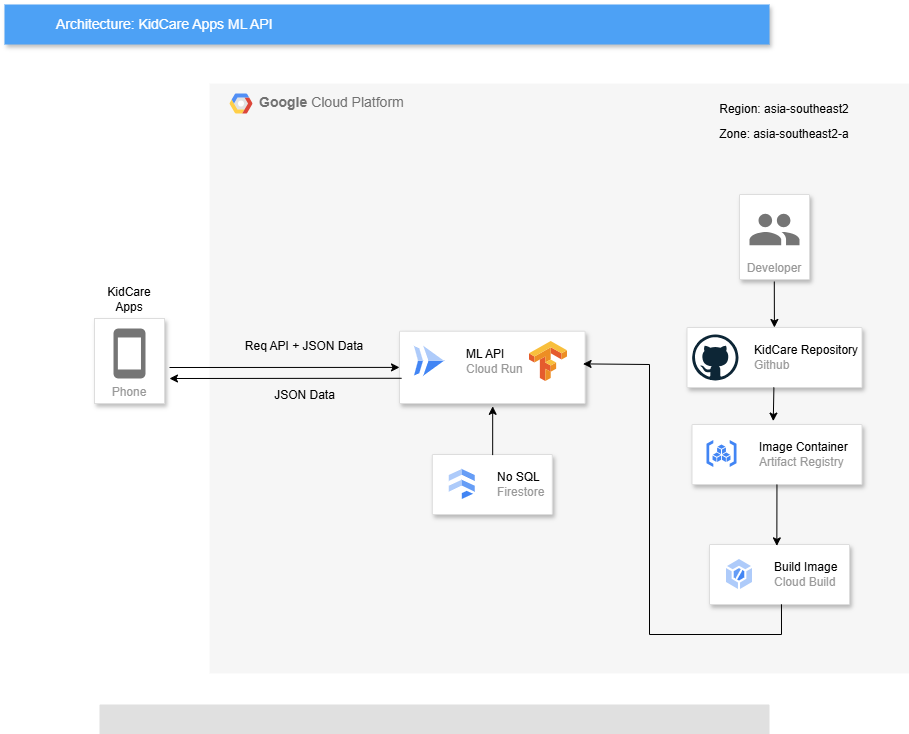

The diagram above was exported from draw.io. Its source (the exported page's mxGraphModel, read from the mxfile embedded in the PNG):
<mxGraphModel dx="1050" dy="557" grid="1" gridSize="10" guides="1" tooltips="1" connect="0" arrows="0" fold="1" page="1" pageScale="1" pageWidth="1169" pageHeight="827" background="none" math="0" shadow="0">
  <root>
    <mxCell id="0" />
    <mxCell id="1" parent="0" />
    <mxCell id="14" value="&lt;b&gt;Google &lt;/b&gt;Cloud Platform" style="fillColor=#F6F6F6;strokeColor=none;shadow=0;gradientColor=none;fontSize=14;align=left;spacing=10;fontColor=#717171;9E9E9E;verticalAlign=top;spacingTop=-4;fontStyle=0;spacingLeft=40;html=1;" parent="1" vertex="1">
      <mxGeometry x="290" y="119" width="700" height="590" as="geometry" />
    </mxCell>
    <mxCell id="15" value="" style="shape=mxgraph.gcp2.google_cloud_platform;fillColor=#F6F6F6;strokeColor=none;shadow=0;gradientColor=none;" parent="14" vertex="1">
      <mxGeometry width="23" height="20" relative="1" as="geometry">
        <mxPoint x="20" y="10" as="offset" />
      </mxGeometry>
    </mxCell>
    <mxCell id="V6orYs7BG0BCdgu5kYMg-29" value="" style="strokeColor=#dddddd;shadow=1;strokeWidth=1;rounded=1;absoluteArcSize=1;arcSize=2;" parent="14" vertex="1">
      <mxGeometry x="190" y="247.71" width="185.61" height="72.29" as="geometry" />
    </mxCell>
    <mxCell id="V6orYs7BG0BCdgu5kYMg-30" value="&lt;font color=&quot;#000000&quot;&gt;ML API&lt;/font&gt;&lt;br&gt;Cloud Run" style="editableCssRules=.*;html=1;fontColor=#999999;shape=image;verticalLabelPosition=middle;verticalAlign=middle;labelPosition=right;align=left;spacingLeft=20;part=1;points=[];imageAspect=0;image=data:image/svg+xml,(base64 omitted: 656 chars);" parent="V6orYs7BG0BCdgu5kYMg-29" vertex="1">
      <mxGeometry width="30" height="30" relative="1" as="geometry">
        <mxPoint x="15" y="15" as="offset" />
      </mxGeometry>
    </mxCell>
    <mxCell id="zDDBwbKSz6ZfDld1tFG1-50" value="" style="editableCssRules=.*;html=1;shape=image;verticalLabelPosition=bottom;labelBackgroundColor=#ffffff;verticalAlign=top;aspect=fixed;imageAspect=0;image=data:image/svg+xml,(base64 omitted: 916 chars);fontColor=default;" parent="V6orYs7BG0BCdgu5kYMg-29" vertex="1">
      <mxGeometry x="130" y="10.289999999999964" width="38" height="40" as="geometry" />
    </mxCell>
    <mxCell id="V6orYs7BG0BCdgu5kYMg-37" value="JSON Data" style="text;html=1;align=center;verticalAlign=middle;whiteSpace=wrap;rounded=0;rotation=0;" parent="14" vertex="1">
      <mxGeometry x="60" y="304" width="70.6" height="16" as="geometry" />
    </mxCell>
    <mxCell id="V6orYs7BG0BCdgu5kYMg-39" value="Req API + JSON Data" style="text;html=1;align=center;verticalAlign=middle;whiteSpace=wrap;rounded=0;rotation=0;" parent="14" vertex="1">
      <mxGeometry x="30.3" y="247.71" width="130" height="30" as="geometry" />
    </mxCell>
    <mxCell id="DkH_Es37i0EO8xft0x3P-16" value="Region: asia-southeast2" style="text;html=1;align=center;verticalAlign=middle;whiteSpace=wrap;rounded=0;" parent="14" vertex="1">
      <mxGeometry x="500" y="11" width="150" height="30" as="geometry" />
    </mxCell>
    <mxCell id="DkH_Es37i0EO8xft0x3P-17" value="Zone: asia-southeast2-a" style="text;html=1;align=center;verticalAlign=middle;whiteSpace=wrap;rounded=0;" parent="14" vertex="1">
      <mxGeometry x="505" y="41" width="140" height="19" as="geometry" />
    </mxCell>
    <mxCell id="zDDBwbKSz6ZfDld1tFG1-16" value="Developer" style="strokeColor=#dddddd;shadow=1;strokeWidth=1;rounded=1;absoluteArcSize=1;arcSize=2;labelPosition=center;verticalLabelPosition=middle;align=center;verticalAlign=bottom;spacingLeft=0;fontColor=#999999;fontSize=12;whiteSpace=wrap;spacingBottom=2;html=1;" parent="14" vertex="1">
      <mxGeometry x="530" y="111" width="70" height="85" as="geometry" />
    </mxCell>
    <mxCell id="zDDBwbKSz6ZfDld1tFG1-17" value="" style="sketch=0;dashed=0;connectable=0;html=1;fillColor=#757575;strokeColor=none;shape=mxgraph.gcp2.users;part=1;" parent="zDDBwbKSz6ZfDld1tFG1-16" vertex="1">
      <mxGeometry x="0.5" width="50" height="31.5" relative="1" as="geometry">
        <mxPoint x="-25" y="19.25" as="offset" />
      </mxGeometry>
    </mxCell>
    <mxCell id="zDDBwbKSz6ZfDld1tFG1-21" value="" style="strokeColor=#dddddd;shadow=1;strokeWidth=1;rounded=1;absoluteArcSize=1;arcSize=2;" parent="14" vertex="1">
      <mxGeometry x="477.5" y="244" width="175" height="60" as="geometry" />
    </mxCell>
    <mxCell id="zDDBwbKSz6ZfDld1tFG1-22" value="&lt;font color=&quot;#000000&quot;&gt;KidCare Repository&lt;/font&gt;&lt;br&gt;Github" style="editableCssRules=.*;html=1;fontColor=#999999;shape=image;verticalLabelPosition=middle;verticalAlign=middle;labelPosition=right;align=left;spacingLeft=20;part=1;points=[];imageAspect=0;image=data:image/svg+xml,(base64 omitted: 656 chars);" parent="zDDBwbKSz6ZfDld1tFG1-21" vertex="1">
      <mxGeometry width="30" height="30" relative="1" as="geometry">
        <mxPoint x="15" y="15" as="offset" />
      </mxGeometry>
    </mxCell>
    <mxCell id="zDDBwbKSz6ZfDld1tFG1-23" value="" style="dashed=0;outlineConnect=0;html=1;align=center;labelPosition=center;verticalLabelPosition=bottom;verticalAlign=top;shape=mxgraph.weblogos.github" parent="zDDBwbKSz6ZfDld1tFG1-21" vertex="1">
      <mxGeometry x="5.147058823529411" y="7" width="46.3235294117647" height="46" as="geometry" />
    </mxCell>
    <mxCell id="zDDBwbKSz6ZfDld1tFG1-24" value="" style="strokeColor=#dddddd;shadow=1;strokeWidth=1;rounded=1;absoluteArcSize=1;arcSize=2;" parent="14" vertex="1">
      <mxGeometry x="482.5" y="341" width="170" height="60" as="geometry" />
    </mxCell>
    <mxCell id="zDDBwbKSz6ZfDld1tFG1-25" value="&lt;font color=&quot;#000000&quot;&gt;Image Container&lt;/font&gt;&lt;br&gt;Artifact Registry" style="editableCssRules=.*;html=1;fontColor=#999999;shape=image;verticalLabelPosition=middle;verticalAlign=middle;labelPosition=right;align=left;spacingLeft=20;part=1;points=[];imageAspect=0;image=data:image/svg+xml,(base64 omitted: 1120 chars);" parent="zDDBwbKSz6ZfDld1tFG1-24" vertex="1">
      <mxGeometry width="30" height="27" relative="1" as="geometry">
        <mxPoint x="15" y="16" as="offset" />
      </mxGeometry>
    </mxCell>
    <mxCell id="zDDBwbKSz6ZfDld1tFG1-26" value="" style="strokeColor=#dddddd;shadow=1;strokeWidth=1;rounded=1;absoluteArcSize=1;arcSize=2;" parent="14" vertex="1">
      <mxGeometry x="500" y="461" width="140" height="60" as="geometry" />
    </mxCell>
    <mxCell id="zDDBwbKSz6ZfDld1tFG1-27" value="&lt;font color=&quot;#000000&quot;&gt;Build Image&lt;/font&gt;&lt;br&gt;Cloud Build" style="editableCssRules=.*;html=1;fontColor=#999999;shape=image;verticalLabelPosition=middle;verticalAlign=middle;labelPosition=right;align=left;spacingLeft=20;part=1;points=[];imageAspect=0;image=data:image/svg+xml,(base64 omitted: 928 chars);" parent="zDDBwbKSz6ZfDld1tFG1-26" vertex="1">
      <mxGeometry width="26" height="30" relative="1" as="geometry">
        <mxPoint x="17" y="15" as="offset" />
      </mxGeometry>
    </mxCell>
    <mxCell id="zDDBwbKSz6ZfDld1tFG1-28" value="" style="strokeColor=#dddddd;shadow=1;strokeWidth=1;rounded=1;absoluteArcSize=1;arcSize=2;" parent="14" vertex="1">
      <mxGeometry x="222.81" y="371" width="120" height="60" as="geometry" />
    </mxCell>
    <mxCell id="zDDBwbKSz6ZfDld1tFG1-29" value="&lt;font color=&quot;#000000&quot;&gt;No SQL&amp;nbsp;&lt;/font&gt;&lt;br&gt;Firestore" style="editableCssRules=.*;html=1;fontColor=#999999;shape=image;verticalLabelPosition=middle;verticalAlign=middle;labelPosition=right;align=left;spacingLeft=20;part=1;points=[];imageAspect=0;image=data:image/svg+xml,(base64 omitted: 848 chars);" parent="zDDBwbKSz6ZfDld1tFG1-28" vertex="1">
      <mxGeometry width="26" height="30" relative="1" as="geometry">
        <mxPoint x="17" y="15" as="offset" />
      </mxGeometry>
    </mxCell>
    <mxCell id="zDDBwbKSz6ZfDld1tFG1-40" value="" style="endArrow=classic;html=1;rounded=0;exitX=0.497;exitY=1.024;exitDx=0;exitDy=0;exitPerimeter=0;" parent="14" source="zDDBwbKSz6ZfDld1tFG1-16" target="zDDBwbKSz6ZfDld1tFG1-21" edge="1">
      <mxGeometry width="50" height="50" relative="1" as="geometry">
        <mxPoint x="460" y="231" as="sourcePoint" />
        <mxPoint x="510" y="181" as="targetPoint" />
      </mxGeometry>
    </mxCell>
    <mxCell id="zDDBwbKSz6ZfDld1tFG1-42" value="" style="endArrow=classic;html=1;rounded=0;entryX=0.478;entryY=-0.057;entryDx=0;entryDy=0;entryPerimeter=0;" parent="14" source="zDDBwbKSz6ZfDld1tFG1-21" target="zDDBwbKSz6ZfDld1tFG1-24" edge="1">
      <mxGeometry width="50" height="50" relative="1" as="geometry">
        <mxPoint x="440" y="381" as="sourcePoint" />
        <mxPoint x="490" y="331" as="targetPoint" />
      </mxGeometry>
    </mxCell>
    <mxCell id="zDDBwbKSz6ZfDld1tFG1-43" value="" style="endArrow=classic;html=1;rounded=0;entryX=0.481;entryY=0.023;entryDx=0;entryDy=0;entryPerimeter=0;" parent="14" source="zDDBwbKSz6ZfDld1tFG1-24" target="zDDBwbKSz6ZfDld1tFG1-26" edge="1">
      <mxGeometry width="50" height="50" relative="1" as="geometry">
        <mxPoint x="400" y="461" as="sourcePoint" />
        <mxPoint x="450" y="411" as="targetPoint" />
      </mxGeometry>
    </mxCell>
    <mxCell id="zDDBwbKSz6ZfDld1tFG1-44" value="" style="endArrow=classic;html=1;rounded=0;exitX=0.514;exitY=0.997;exitDx=0;exitDy=0;exitPerimeter=0;entryX=0.989;entryY=0.452;entryDx=0;entryDy=0;entryPerimeter=0;" parent="14" source="zDDBwbKSz6ZfDld1tFG1-26" target="V6orYs7BG0BCdgu5kYMg-29" edge="1">
      <mxGeometry width="50" height="50" relative="1" as="geometry">
        <mxPoint x="420" y="511" as="sourcePoint" />
        <mxPoint x="470" y="461" as="targetPoint" />
        <Array as="points">
          <mxPoint x="572" y="551" />
          <mxPoint x="440" y="551" />
          <mxPoint x="440" y="281" />
        </Array>
      </mxGeometry>
    </mxCell>
    <mxCell id="zDDBwbKSz6ZfDld1tFG1-49" value="" style="endArrow=classic;html=1;rounded=0;entryX=0.502;entryY=1.039;entryDx=0;entryDy=0;entryPerimeter=0;exitX=0.503;exitY=0.01;exitDx=0;exitDy=0;exitPerimeter=0;" parent="14" source="zDDBwbKSz6ZfDld1tFG1-28" target="V6orYs7BG0BCdgu5kYMg-29" edge="1">
      <mxGeometry width="50" height="50" relative="1" as="geometry">
        <mxPoint x="160" y="401" as="sourcePoint" />
        <mxPoint x="210" y="351" as="targetPoint" />
      </mxGeometry>
    </mxCell>
    <mxCell id="2" value="Architecture: KidCare Apps ML API" style="fillColor=#4DA1F5;strokeColor=none;shadow=1;gradientColor=none;fontSize=14;align=left;spacingLeft=50;fontColor=#ffffff;html=1;" parent="1" vertex="1">
      <mxGeometry x="85" y="40" width="765" height="40" as="geometry" />
    </mxCell>
    <mxCell id="16" value="" style="rounded=1;absoluteArcSize=1;arcSize=2;html=1;strokeColor=none;gradientColor=none;shadow=0;dashed=0;strokeColor=none;fontSize=12;fontColor=#9E9E9E;align=left;verticalAlign=top;spacing=10;spacingTop=-4;fillColor=#E0E0E0;" parent="1" vertex="1">
      <mxGeometry x="180" y="740" width="670" height="30" as="geometry" />
    </mxCell>
    <mxCell id="3" value="Phone" style="strokeColor=#dddddd;fillColor=#ffffff;shadow=1;strokeWidth=1;rounded=1;absoluteArcSize=1;arcSize=0;labelPosition=center;verticalLabelPosition=middle;align=center;verticalAlign=bottom;spacingLeft=0;fontColor=#999999;fontSize=12;whiteSpace=wrap;spacingBottom=2;html=1;" parent="1" vertex="1">
      <mxGeometry x="175" y="354" width="70" height="85" as="geometry" />
    </mxCell>
    <mxCell id="4" value="" style="dashed=0;html=1;fillColor=#757575;strokeColor=none;shape=mxgraph.gcp2.phone;part=1;" parent="3" vertex="1">
      <mxGeometry x="0.5" width="32" height="50" relative="1" as="geometry">
        <mxPoint x="-16" y="10" as="offset" />
      </mxGeometry>
    </mxCell>
    <mxCell id="V6orYs7BG0BCdgu5kYMg-38" value="KidCare&lt;br&gt;Apps" style="text;html=1;align=center;verticalAlign=middle;whiteSpace=wrap;rounded=0;" parent="1" vertex="1">
      <mxGeometry x="180" y="320" width="60" height="30" as="geometry" />
    </mxCell>
    <mxCell id="zDDBwbKSz6ZfDld1tFG1-36" value="" style="endArrow=classic;html=1;rounded=0;" parent="1" target="V6orYs7BG0BCdgu5kYMg-29" edge="1">
      <mxGeometry width="50" height="50" relative="1" as="geometry">
        <mxPoint x="250" y="403" as="sourcePoint" />
        <mxPoint x="660" y="320" as="targetPoint" />
      </mxGeometry>
    </mxCell>
    <mxCell id="zDDBwbKSz6ZfDld1tFG1-37" value="" style="endArrow=classic;html=1;rounded=0;entryX=1.071;entryY=0.706;entryDx=0;entryDy=0;entryPerimeter=0;exitX=0.011;exitY=0.651;exitDx=0;exitDy=0;exitPerimeter=0;" parent="1" source="V6orYs7BG0BCdgu5kYMg-29" target="3" edge="1">
      <mxGeometry width="50" height="50" relative="1" as="geometry">
        <mxPoint x="300" y="500" as="sourcePoint" />
        <mxPoint x="350" y="450" as="targetPoint" />
      </mxGeometry>
    </mxCell>
  </root>
</mxGraphModel>